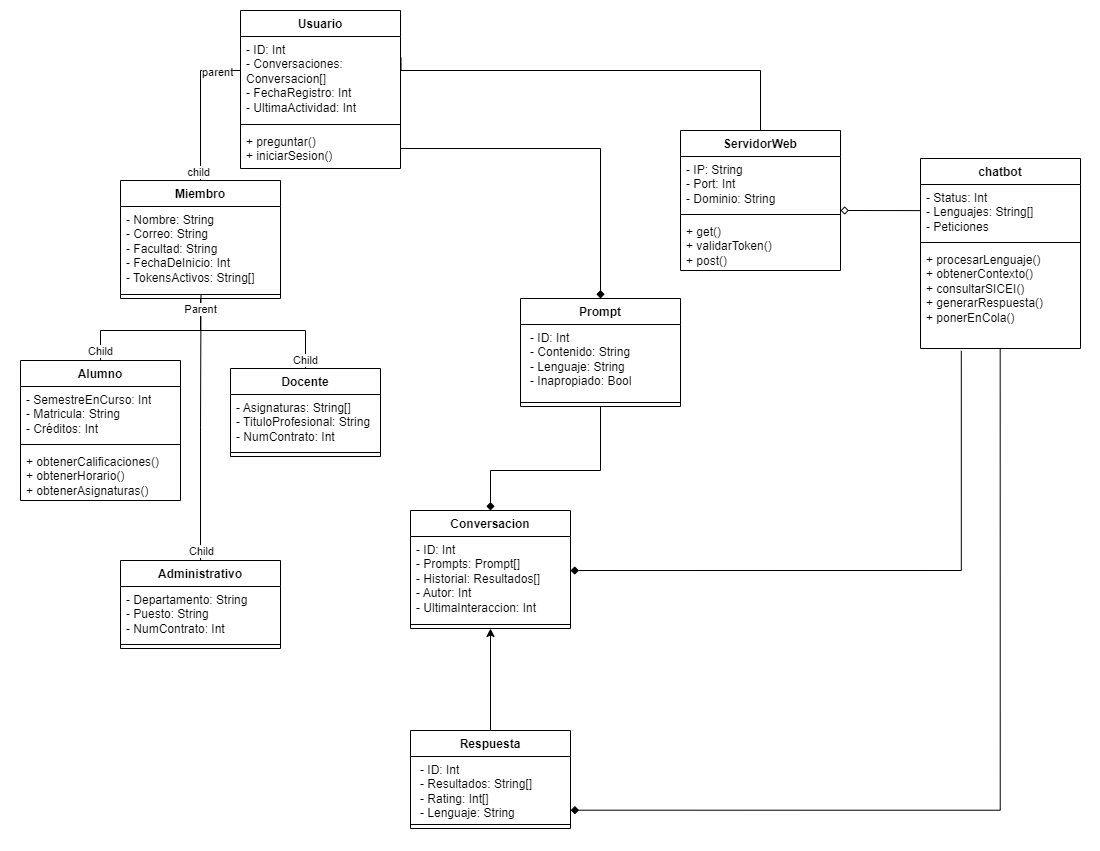

The diagram above was exported from draw.io. Its source (the exported page's mxGraphModel, read from the mxfile embedded in the PNG):
<mxGraphModel dx="1304" dy="760" grid="1" gridSize="10" guides="1" tooltips="1" connect="1" arrows="1" fold="1" page="1" pageScale="1" pageWidth="1100" pageHeight="850" math="0" shadow="0">
  <root>
    <mxCell id="0" />
    <mxCell id="1" parent="0" />
    <mxCell id="qGWCjoWgSx9h2fH8xWv7-16" style="edgeStyle=orthogonalEdgeStyle;rounded=0;orthogonalLoop=1;jettySize=auto;html=1;entryX=0.5;entryY=1;entryDx=0;entryDy=0;strokeColor=default;curved=0;startArrow=none;startFill=0;endArrow=none;endFill=0;" parent="1" source="RIgYpcFcjzrUZQ1iKc-5-1" target="RIgYpcFcjzrUZQ1iKc-5-26" edge="1">
      <mxGeometry relative="1" as="geometry">
        <Array as="points">
          <mxPoint x="100" y="330" />
          <mxPoint x="200" y="330" />
        </Array>
      </mxGeometry>
    </mxCell>
    <mxCell id="qGWCjoWgSx9h2fH8xWv7-22" value="Child" style="edgeLabel;html=1;align=center;verticalAlign=middle;resizable=0;points=[];" parent="qGWCjoWgSx9h2fH8xWv7-16" vertex="1" connectable="0">
      <mxGeometry x="-0.8887" relative="1" as="geometry">
        <mxPoint as="offset" />
      </mxGeometry>
    </mxCell>
    <mxCell id="RIgYpcFcjzrUZQ1iKc-5-1" value="Alumno" style="swimlane;fontStyle=1;align=center;verticalAlign=top;childLayout=stackLayout;horizontal=1;startSize=26;horizontalStack=0;resizeParent=1;resizeParentMax=0;resizeLast=0;collapsible=1;marginBottom=0;whiteSpace=wrap;html=1;strokeColor=default;fillColor=none;" parent="1" vertex="1">
      <mxGeometry x="20" y="360" width="160" height="140" as="geometry">
        <mxRectangle x="120" y="60" width="80" height="30" as="alternateBounds" />
      </mxGeometry>
    </mxCell>
    <mxCell id="RIgYpcFcjzrUZQ1iKc-5-2" value="&lt;div&gt;- SemestreEnCurso: Int&lt;br&gt;&lt;/div&gt;&lt;div&gt;- Matricula: String&lt;br&gt;&lt;/div&gt;&lt;div&gt;&lt;span style=&quot;background-color: initial;&quot;&gt;- Créditos: Int&lt;/span&gt;&lt;/div&gt;" style="text;strokeColor=none;fillColor=none;align=left;verticalAlign=top;spacingLeft=4;spacingRight=4;overflow=hidden;rotatable=0;points=[[0,0.5],[1,0.5]];portConstraint=eastwest;whiteSpace=wrap;html=1;" parent="RIgYpcFcjzrUZQ1iKc-5-1" vertex="1">
      <mxGeometry y="26" width="160" height="54" as="geometry" />
    </mxCell>
    <mxCell id="RIgYpcFcjzrUZQ1iKc-5-3" value="" style="line;strokeWidth=1;fillColor=none;align=left;verticalAlign=middle;spacingTop=-1;spacingLeft=3;spacingRight=3;rotatable=0;labelPosition=right;points=[];portConstraint=eastwest;strokeColor=inherit;" parent="RIgYpcFcjzrUZQ1iKc-5-1" vertex="1">
      <mxGeometry y="80" width="160" height="8" as="geometry" />
    </mxCell>
    <mxCell id="RIgYpcFcjzrUZQ1iKc-5-4" value="&lt;div&gt;+ obtenerCalificaciones()&lt;/div&gt;&lt;div&gt;+ obtenerHorario()&lt;/div&gt;&lt;div&gt;+ obtenerAsignaturas()&lt;br&gt;&lt;div align=&quot;left&quot;&gt;&lt;br&gt;&lt;/div&gt;&lt;/div&gt;" style="text;strokeColor=none;fillColor=none;align=left;verticalAlign=top;spacingLeft=4;spacingRight=4;overflow=hidden;rotatable=0;points=[[0,0.5],[1,0.5]];portConstraint=eastwest;whiteSpace=wrap;html=1;" parent="RIgYpcFcjzrUZQ1iKc-5-1" vertex="1">
      <mxGeometry y="88" width="160" height="52" as="geometry" />
    </mxCell>
    <mxCell id="u4psON2bTHLyP1C6kx5t-7" style="edgeStyle=orthogonalEdgeStyle;rounded=0;orthogonalLoop=1;jettySize=auto;html=1;startArrow=none;startFill=0;endArrow=diamond;endFill=1;exitX=0.255;exitY=1.023;exitDx=0;exitDy=0;entryX=1;entryY=0.405;entryDx=0;entryDy=0;entryPerimeter=0;exitPerimeter=0;" edge="1" parent="1" source="RIgYpcFcjzrUZQ1iKc-5-25" target="u4psON2bTHLyP1C6kx5t-20">
      <mxGeometry relative="1" as="geometry">
        <mxPoint x="730" y="390" as="targetPoint" />
        <Array as="points">
          <mxPoint x="961" y="570" />
        </Array>
      </mxGeometry>
    </mxCell>
    <mxCell id="RIgYpcFcjzrUZQ1iKc-5-22" value="chatbot" style="swimlane;fontStyle=1;align=center;verticalAlign=top;childLayout=stackLayout;horizontal=1;startSize=26;horizontalStack=0;resizeParent=1;resizeParentMax=0;resizeLast=0;collapsible=1;marginBottom=0;whiteSpace=wrap;html=1;" parent="1" vertex="1">
      <mxGeometry x="920" y="158" width="160" height="190" as="geometry" />
    </mxCell>
    <mxCell id="RIgYpcFcjzrUZQ1iKc-5-23" value="&lt;div&gt;- Status: Int&lt;br&gt;&lt;/div&gt;&lt;div&gt;- Lenguajes: String[]&lt;/div&gt;&lt;div&gt;- Peticiones&lt;/div&gt;" style="text;strokeColor=none;fillColor=none;align=left;verticalAlign=top;spacingLeft=4;spacingRight=4;overflow=hidden;rotatable=0;points=[[0,0.5],[1,0.5]];portConstraint=eastwest;whiteSpace=wrap;html=1;" parent="RIgYpcFcjzrUZQ1iKc-5-22" vertex="1">
      <mxGeometry y="26" width="160" height="54" as="geometry" />
    </mxCell>
    <mxCell id="RIgYpcFcjzrUZQ1iKc-5-24" value="" style="line;strokeWidth=1;fillColor=none;align=left;verticalAlign=middle;spacingTop=-1;spacingLeft=3;spacingRight=3;rotatable=0;labelPosition=right;points=[];portConstraint=eastwest;strokeColor=inherit;" parent="RIgYpcFcjzrUZQ1iKc-5-22" vertex="1">
      <mxGeometry y="80" width="160" height="8" as="geometry" />
    </mxCell>
    <mxCell id="RIgYpcFcjzrUZQ1iKc-5-25" value="&lt;div&gt;+ procesarLenguaje()&lt;/div&gt;&lt;div&gt;+ obtenerContexto()&lt;/div&gt;&lt;div&gt;+ consultarSICEI()&lt;br&gt;&lt;/div&gt;&lt;div&gt;+ generarRespuesta()&lt;/div&gt;&lt;div&gt;&lt;span style=&quot;background-color: initial;&quot;&gt;+ ponerEnCola()&lt;/span&gt;&lt;/div&gt;" style="text;strokeColor=none;fillColor=none;align=left;verticalAlign=top;spacingLeft=4;spacingRight=4;overflow=hidden;rotatable=0;points=[[0,0.5],[1,0.5]];portConstraint=eastwest;whiteSpace=wrap;html=1;" parent="RIgYpcFcjzrUZQ1iKc-5-22" vertex="1">
      <mxGeometry y="88" width="160" height="102" as="geometry" />
    </mxCell>
    <mxCell id="RIgYpcFcjzrUZQ1iKc-5-26" value="Miembro" style="swimlane;fontStyle=1;align=center;verticalAlign=top;childLayout=stackLayout;horizontal=1;startSize=26;horizontalStack=0;resizeParent=1;resizeParentMax=0;resizeLast=0;collapsible=1;marginBottom=0;whiteSpace=wrap;html=1;" parent="1" vertex="1">
      <mxGeometry x="120" y="180" width="160" height="118" as="geometry" />
    </mxCell>
    <mxCell id="RIgYpcFcjzrUZQ1iKc-5-27" value="&lt;div&gt;- Nombre: String&lt;br&gt;&lt;/div&gt;&lt;div&gt;&lt;div&gt;- Correo: String&lt;/div&gt;&lt;/div&gt;&lt;div&gt;- Facultad: String&lt;/div&gt;&lt;div&gt;- FechaDeInicio: Int&lt;/div&gt;&lt;div&gt;- TokensActivos: String[]&lt;/div&gt;" style="text;strokeColor=none;fillColor=none;align=left;verticalAlign=top;spacingLeft=4;spacingRight=4;overflow=hidden;rotatable=0;points=[[0,0.5],[1,0.5]];portConstraint=eastwest;whiteSpace=wrap;html=1;" parent="RIgYpcFcjzrUZQ1iKc-5-26" vertex="1">
      <mxGeometry y="26" width="160" height="84" as="geometry" />
    </mxCell>
    <mxCell id="RIgYpcFcjzrUZQ1iKc-5-28" value="" style="line;strokeWidth=1;fillColor=none;align=left;verticalAlign=middle;spacingTop=-1;spacingLeft=3;spacingRight=3;rotatable=0;labelPosition=right;points=[];portConstraint=eastwest;strokeColor=inherit;" parent="RIgYpcFcjzrUZQ1iKc-5-26" vertex="1">
      <mxGeometry y="110" width="160" height="8" as="geometry" />
    </mxCell>
    <mxCell id="RIgYpcFcjzrUZQ1iKc-5-30" value="Usuario" style="swimlane;fontStyle=1;align=center;verticalAlign=top;childLayout=stackLayout;horizontal=1;startSize=26;horizontalStack=0;resizeParent=1;resizeParentMax=0;resizeLast=0;collapsible=1;marginBottom=0;whiteSpace=wrap;html=1;" parent="1" vertex="1">
      <mxGeometry x="240" y="10" width="160" height="158" as="geometry" />
    </mxCell>
    <mxCell id="RIgYpcFcjzrUZQ1iKc-5-31" value="&lt;div&gt;&lt;span style=&quot;background-color: initial;&quot;&gt;- ID: Int&lt;/span&gt;&lt;/div&gt;&lt;div&gt;&lt;span style=&quot;background-color: initial;&quot;&gt;- Conversaciones: Conversacion[]&lt;/span&gt;&lt;br&gt;&lt;/div&gt;&lt;div&gt;- FechaRegistro: Int&lt;/div&gt;&lt;div&gt;- UltimaActividad: Int&lt;/div&gt;" style="text;strokeColor=none;fillColor=none;align=left;verticalAlign=top;spacingLeft=4;spacingRight=4;overflow=hidden;rotatable=0;points=[[0,0.5],[1,0.5]];portConstraint=eastwest;whiteSpace=wrap;html=1;" parent="RIgYpcFcjzrUZQ1iKc-5-30" vertex="1">
      <mxGeometry y="26" width="160" height="84" as="geometry" />
    </mxCell>
    <mxCell id="RIgYpcFcjzrUZQ1iKc-5-32" value="" style="line;strokeWidth=1;fillColor=none;align=left;verticalAlign=middle;spacingTop=-1;spacingLeft=3;spacingRight=3;rotatable=0;labelPosition=right;points=[];portConstraint=eastwest;strokeColor=inherit;" parent="RIgYpcFcjzrUZQ1iKc-5-30" vertex="1">
      <mxGeometry y="110" width="160" height="8" as="geometry" />
    </mxCell>
    <mxCell id="RIgYpcFcjzrUZQ1iKc-5-66" value="" style="endArrow=none;html=1;edgeStyle=orthogonalEdgeStyle;rounded=0;entryX=0.5;entryY=0;entryDx=0;entryDy=0;" parent="RIgYpcFcjzrUZQ1iKc-5-30" target="RIgYpcFcjzrUZQ1iKc-5-26" edge="1">
      <mxGeometry relative="1" as="geometry">
        <mxPoint y="60" as="sourcePoint" />
        <mxPoint x="160" y="60" as="targetPoint" />
        <Array as="points">
          <mxPoint x="-40" y="60" />
        </Array>
      </mxGeometry>
    </mxCell>
    <mxCell id="RIgYpcFcjzrUZQ1iKc-5-67" value="parent" style="edgeLabel;resizable=0;html=1;align=left;verticalAlign=bottom;" parent="RIgYpcFcjzrUZQ1iKc-5-66" connectable="0" vertex="1">
      <mxGeometry x="-1" relative="1" as="geometry">
        <mxPoint x="-40" y="10" as="offset" />
      </mxGeometry>
    </mxCell>
    <mxCell id="RIgYpcFcjzrUZQ1iKc-5-68" value="child" style="edgeLabel;resizable=0;html=1;align=right;verticalAlign=bottom;" parent="RIgYpcFcjzrUZQ1iKc-5-66" connectable="0" vertex="1">
      <mxGeometry x="1" relative="1" as="geometry">
        <mxPoint x="10" as="offset" />
      </mxGeometry>
    </mxCell>
    <mxCell id="RIgYpcFcjzrUZQ1iKc-5-33" value="&lt;div&gt;+ preguntar()&lt;/div&gt;&lt;div&gt;+ iniciarSesion()&lt;br&gt;&lt;/div&gt;" style="text;strokeColor=none;fillColor=none;align=left;verticalAlign=top;spacingLeft=4;spacingRight=4;overflow=hidden;rotatable=0;points=[[0,0.5],[1,0.5]];portConstraint=eastwest;whiteSpace=wrap;html=1;" parent="RIgYpcFcjzrUZQ1iKc-5-30" vertex="1">
      <mxGeometry y="118" width="160" height="40" as="geometry" />
    </mxCell>
    <mxCell id="RIgYpcFcjzrUZQ1iKc-5-49" value="Administrativo" style="swimlane;fontStyle=1;align=center;verticalAlign=top;childLayout=stackLayout;horizontal=1;startSize=26;horizontalStack=0;resizeParent=1;resizeParentMax=0;resizeLast=0;collapsible=1;marginBottom=0;whiteSpace=wrap;html=1;" parent="1" vertex="1">
      <mxGeometry x="120" y="560" width="160" height="88" as="geometry">
        <mxRectangle x="120" y="560" width="120" height="30" as="alternateBounds" />
      </mxGeometry>
    </mxCell>
    <mxCell id="RIgYpcFcjzrUZQ1iKc-5-50" value="&lt;div&gt;- Departamento: String&lt;br&gt;&lt;/div&gt;&lt;div&gt;- Puesto: String&lt;/div&gt;&lt;div&gt;- NumContrato: Int&lt;br&gt;&lt;/div&gt;" style="text;strokeColor=none;fillColor=none;align=left;verticalAlign=top;spacingLeft=4;spacingRight=4;overflow=hidden;rotatable=0;points=[[0,0.5],[1,0.5]];portConstraint=eastwest;whiteSpace=wrap;html=1;" parent="RIgYpcFcjzrUZQ1iKc-5-49" vertex="1">
      <mxGeometry y="26" width="160" height="54" as="geometry" />
    </mxCell>
    <mxCell id="RIgYpcFcjzrUZQ1iKc-5-51" value="" style="line;strokeWidth=1;fillColor=none;align=left;verticalAlign=middle;spacingTop=-1;spacingLeft=3;spacingRight=3;rotatable=0;labelPosition=right;points=[];portConstraint=eastwest;strokeColor=inherit;" parent="RIgYpcFcjzrUZQ1iKc-5-49" vertex="1">
      <mxGeometry y="80" width="160" height="8" as="geometry" />
    </mxCell>
    <mxCell id="qGWCjoWgSx9h2fH8xWv7-17" style="edgeStyle=orthogonalEdgeStyle;rounded=0;orthogonalLoop=1;jettySize=auto;html=1;entryX=0.5;entryY=1;entryDx=0;entryDy=0;endArrow=none;endFill=0;" parent="1" source="RIgYpcFcjzrUZQ1iKc-5-55" target="RIgYpcFcjzrUZQ1iKc-5-26" edge="1">
      <mxGeometry relative="1" as="geometry">
        <Array as="points">
          <mxPoint x="305" y="330" />
          <mxPoint x="200" y="330" />
        </Array>
      </mxGeometry>
    </mxCell>
    <mxCell id="qGWCjoWgSx9h2fH8xWv7-21" value="Child" style="edgeLabel;html=1;align=center;verticalAlign=middle;resizable=0;points=[];" parent="qGWCjoWgSx9h2fH8xWv7-17" vertex="1" connectable="0">
      <mxGeometry x="-0.9027" relative="1" as="geometry">
        <mxPoint as="offset" />
      </mxGeometry>
    </mxCell>
    <mxCell id="RIgYpcFcjzrUZQ1iKc-5-55" value="Docente" style="swimlane;fontStyle=1;align=center;verticalAlign=top;childLayout=stackLayout;horizontal=1;startSize=26;horizontalStack=0;resizeParent=1;resizeParentMax=0;resizeLast=0;collapsible=1;marginBottom=0;whiteSpace=wrap;html=1;" parent="1" vertex="1">
      <mxGeometry x="230" y="368" width="150" height="88" as="geometry" />
    </mxCell>
    <mxCell id="RIgYpcFcjzrUZQ1iKc-5-56" value="&lt;div&gt;- Asignaturas: String[]&lt;br&gt;&lt;/div&gt;&lt;div&gt;- TituloProfesional: String&lt;/div&gt;&lt;div&gt;- NumContrato: Int&lt;br&gt;&lt;/div&gt;" style="text;strokeColor=none;fillColor=none;align=left;verticalAlign=top;spacingLeft=4;spacingRight=4;overflow=hidden;rotatable=0;points=[[0,0.5],[1,0.5]];portConstraint=eastwest;whiteSpace=wrap;html=1;" parent="RIgYpcFcjzrUZQ1iKc-5-55" vertex="1">
      <mxGeometry y="26" width="150" height="54" as="geometry" />
    </mxCell>
    <mxCell id="RIgYpcFcjzrUZQ1iKc-5-57" value="" style="line;strokeWidth=1;fillColor=none;align=left;verticalAlign=middle;spacingTop=-1;spacingLeft=3;spacingRight=3;rotatable=0;labelPosition=right;points=[];portConstraint=eastwest;strokeColor=inherit;" parent="RIgYpcFcjzrUZQ1iKc-5-55" vertex="1">
      <mxGeometry y="80" width="150" height="8" as="geometry" />
    </mxCell>
    <mxCell id="qGWCjoWgSx9h2fH8xWv7-19" style="edgeStyle=orthogonalEdgeStyle;rounded=0;orthogonalLoop=1;jettySize=auto;html=1;entryX=0.503;entryY=0.992;entryDx=0;entryDy=0;entryPerimeter=0;endArrow=none;endFill=0;" parent="1" source="RIgYpcFcjzrUZQ1iKc-5-49" edge="1">
      <mxGeometry relative="1" as="geometry">
        <mxPoint x="200.48000000000002" y="293.79200000000003" as="targetPoint" />
        <Array as="points" />
      </mxGeometry>
    </mxCell>
    <mxCell id="qGWCjoWgSx9h2fH8xWv7-20" value="Parent" style="edgeLabel;html=1;align=center;verticalAlign=middle;resizable=0;points=[];" parent="qGWCjoWgSx9h2fH8xWv7-19" vertex="1" connectable="0">
      <mxGeometry x="0.8904" y="1" relative="1" as="geometry">
        <mxPoint as="offset" />
      </mxGeometry>
    </mxCell>
    <mxCell id="qGWCjoWgSx9h2fH8xWv7-23" value="Child" style="edgeLabel;html=1;align=center;verticalAlign=middle;resizable=0;points=[];" parent="qGWCjoWgSx9h2fH8xWv7-19" vertex="1" connectable="0">
      <mxGeometry x="-0.933" y="-1" relative="1" as="geometry">
        <mxPoint as="offset" />
      </mxGeometry>
    </mxCell>
    <mxCell id="qGWCjoWgSx9h2fH8xWv7-26" value="ServidorWeb" style="swimlane;fontStyle=1;align=center;verticalAlign=top;childLayout=stackLayout;horizontal=1;startSize=26;horizontalStack=0;resizeParent=1;resizeParentMax=0;resizeLast=0;collapsible=1;marginBottom=0;whiteSpace=wrap;html=1;" parent="1" vertex="1">
      <mxGeometry x="680" y="130" width="160" height="140" as="geometry" />
    </mxCell>
    <mxCell id="qGWCjoWgSx9h2fH8xWv7-27" value="&lt;div&gt;- IP: String&lt;/div&gt;&lt;div&gt;- Port: Int&lt;/div&gt;&lt;div&gt;- Dominio: String&lt;br&gt;&lt;/div&gt;" style="text;strokeColor=none;fillColor=none;align=left;verticalAlign=top;spacingLeft=4;spacingRight=4;overflow=hidden;rotatable=0;points=[[0,0.5],[1,0.5]];portConstraint=eastwest;whiteSpace=wrap;html=1;" parent="qGWCjoWgSx9h2fH8xWv7-26" vertex="1">
      <mxGeometry y="26" width="160" height="54" as="geometry" />
    </mxCell>
    <mxCell id="qGWCjoWgSx9h2fH8xWv7-28" value="" style="line;strokeWidth=1;fillColor=none;align=left;verticalAlign=middle;spacingTop=-1;spacingLeft=3;spacingRight=3;rotatable=0;labelPosition=right;points=[];portConstraint=eastwest;strokeColor=inherit;" parent="qGWCjoWgSx9h2fH8xWv7-26" vertex="1">
      <mxGeometry y="80" width="160" height="8" as="geometry" />
    </mxCell>
    <mxCell id="qGWCjoWgSx9h2fH8xWv7-29" value="&lt;div&gt;+ get()&lt;/div&gt;&lt;div&gt;+ validarToken()&lt;/div&gt;&lt;div&gt;+ post()&lt;/div&gt;" style="text;strokeColor=none;fillColor=none;align=left;verticalAlign=top;spacingLeft=4;spacingRight=4;overflow=hidden;rotatable=0;points=[[0,0.5],[1,0.5]];portConstraint=eastwest;whiteSpace=wrap;html=1;" parent="qGWCjoWgSx9h2fH8xWv7-26" vertex="1">
      <mxGeometry y="88" width="160" height="52" as="geometry" />
    </mxCell>
    <mxCell id="u4psON2bTHLyP1C6kx5t-10" style="edgeStyle=orthogonalEdgeStyle;rounded=0;orthogonalLoop=1;jettySize=auto;html=1;exitX=0.5;exitY=0;exitDx=0;exitDy=0;entryX=0.5;entryY=1;entryDx=0;entryDy=0;" edge="1" parent="1" source="u4psON2bTHLyP1C6kx5t-23" target="u4psON2bTHLyP1C6kx5t-19">
      <mxGeometry relative="1" as="geometry">
        <mxPoint x="640" y="510" as="sourcePoint" />
        <mxPoint x="640" y="430" as="targetPoint" />
        <Array as="points" />
      </mxGeometry>
    </mxCell>
    <mxCell id="u4psON2bTHLyP1C6kx5t-9" style="edgeStyle=orthogonalEdgeStyle;rounded=0;orthogonalLoop=1;jettySize=auto;html=1;entryX=0.5;entryY=0;entryDx=0;entryDy=0;endArrow=diamond;endFill=1;exitX=0.5;exitY=1;exitDx=0;exitDy=0;" edge="1" parent="1" source="u4psON2bTHLyP1C6kx5t-15" target="u4psON2bTHLyP1C6kx5t-19">
      <mxGeometry relative="1" as="geometry">
        <mxPoint x="640" y="320" as="targetPoint" />
        <Array as="points">
          <mxPoint x="600" y="470" />
          <mxPoint x="490" y="470" />
        </Array>
      </mxGeometry>
    </mxCell>
    <mxCell id="50XI0KRyWgF4t9YeX25U-4" style="edgeStyle=orthogonalEdgeStyle;rounded=0;orthogonalLoop=1;jettySize=auto;html=1;entryX=0.5;entryY=0;entryDx=0;entryDy=0;endArrow=diamond;endFill=1;exitX=1;exitY=0.5;exitDx=0;exitDy=0;" parent="1" source="RIgYpcFcjzrUZQ1iKc-5-33" target="u4psON2bTHLyP1C6kx5t-15" edge="1">
      <mxGeometry relative="1" as="geometry">
        <mxPoint x="570.0000000000001" y="228" as="targetPoint" />
        <Array as="points">
          <mxPoint x="600" y="148" />
        </Array>
        <mxPoint x="400" y="151" as="sourcePoint" />
      </mxGeometry>
    </mxCell>
    <mxCell id="50XI0KRyWgF4t9YeX25U-13" style="edgeStyle=orthogonalEdgeStyle;rounded=0;orthogonalLoop=1;jettySize=auto;html=1;entryX=0.5;entryY=0;entryDx=0;entryDy=0;endArrow=none;endFill=0;exitX=1.003;exitY=0.252;exitDx=0;exitDy=0;exitPerimeter=0;" parent="1" source="RIgYpcFcjzrUZQ1iKc-5-31" target="qGWCjoWgSx9h2fH8xWv7-26" edge="1">
      <mxGeometry relative="1" as="geometry">
        <Array as="points">
          <mxPoint x="760" y="70" />
        </Array>
      </mxGeometry>
    </mxCell>
    <mxCell id="u4psON2bTHLyP1C6kx5t-3" style="edgeStyle=orthogonalEdgeStyle;rounded=0;orthogonalLoop=1;jettySize=auto;html=1;startArrow=none;startFill=0;endArrow=diamond;endFill=1;exitX=0.498;exitY=1.001;exitDx=0;exitDy=0;exitPerimeter=0;entryX=1.001;entryY=0.839;entryDx=0;entryDy=0;entryPerimeter=0;" edge="1" parent="1" source="RIgYpcFcjzrUZQ1iKc-5-25" target="u4psON2bTHLyP1C6kx5t-24">
      <mxGeometry relative="1" as="geometry">
        <mxPoint x="720" y="554.9999999999999" as="targetPoint" />
        <Array as="points">
          <mxPoint x="1000" y="810" />
        </Array>
      </mxGeometry>
    </mxCell>
    <mxCell id="u4psON2bTHLyP1C6kx5t-8" style="edgeStyle=orthogonalEdgeStyle;rounded=0;orthogonalLoop=1;jettySize=auto;html=1;entryX=0;entryY=0.483;entryDx=0;entryDy=0;endArrow=none;endFill=0;startArrow=diamond;startFill=0;entryPerimeter=0;" edge="1" parent="1" target="RIgYpcFcjzrUZQ1iKc-5-23">
      <mxGeometry relative="1" as="geometry">
        <mxPoint x="840" y="210" as="sourcePoint" />
        <Array as="points">
          <mxPoint x="920" y="210" />
        </Array>
      </mxGeometry>
    </mxCell>
    <mxCell id="u4psON2bTHLyP1C6kx5t-15" value="Prompt" style="swimlane;fontStyle=1;align=center;verticalAlign=top;childLayout=stackLayout;horizontal=1;startSize=26;horizontalStack=0;resizeParent=1;resizeParentMax=0;resizeLast=0;collapsible=1;marginBottom=0;whiteSpace=wrap;html=1;" vertex="1" parent="1">
      <mxGeometry x="520" y="298" width="160" height="108" as="geometry" />
    </mxCell>
    <mxCell id="u4psON2bTHLyP1C6kx5t-16" value="&lt;p style=&quot;margin: 0px 0px 0px 4px;&quot;&gt;&lt;span style=&quot;background-color: initial;&quot;&gt;- ID: Int&lt;/span&gt;&lt;/p&gt;&lt;p style=&quot;margin: 0px 0px 0px 4px;&quot;&gt;&lt;span style=&quot;background-color: initial;&quot;&gt;- Contenido: String&lt;/span&gt;&lt;br&gt;&lt;/p&gt;&lt;p style=&quot;margin: 0px 0px 0px 4px;&quot;&gt;- Lenguaje: String&lt;/p&gt;&lt;p style=&quot;margin: 0px 0px 0px 4px;&quot;&gt;- Inapropiado: Bool&lt;/p&gt;" style="text;strokeColor=none;fillColor=none;align=left;verticalAlign=top;spacingLeft=4;spacingRight=4;overflow=hidden;rotatable=0;points=[[0,0.5],[1,0.5]];portConstraint=eastwest;whiteSpace=wrap;html=1;" vertex="1" parent="u4psON2bTHLyP1C6kx5t-15">
      <mxGeometry y="26" width="160" height="74" as="geometry" />
    </mxCell>
    <mxCell id="u4psON2bTHLyP1C6kx5t-17" value="" style="line;strokeWidth=1;fillColor=none;align=left;verticalAlign=middle;spacingTop=-1;spacingLeft=3;spacingRight=3;rotatable=0;labelPosition=right;points=[];portConstraint=eastwest;strokeColor=inherit;" vertex="1" parent="u4psON2bTHLyP1C6kx5t-15">
      <mxGeometry y="100" width="160" height="8" as="geometry" />
    </mxCell>
    <mxCell id="u4psON2bTHLyP1C6kx5t-19" value="Conversacion" style="swimlane;fontStyle=1;align=center;verticalAlign=top;childLayout=stackLayout;horizontal=1;startSize=26;horizontalStack=0;resizeParent=1;resizeParentMax=0;resizeLast=0;collapsible=1;marginBottom=0;whiteSpace=wrap;html=1;" vertex="1" parent="1">
      <mxGeometry x="410" y="510" width="160" height="118" as="geometry" />
    </mxCell>
    <mxCell id="u4psON2bTHLyP1C6kx5t-20" value="&lt;div&gt;- ID: Int&lt;br&gt;&lt;/div&gt;&lt;div&gt;- Prompts: Prompt[]&lt;br&gt;&lt;/div&gt;&lt;div&gt;- Historial: Resultados[]&lt;/div&gt;&lt;div&gt;- Autor: Int&lt;/div&gt;&lt;div&gt;- UltimaInteraccion: Int&lt;/div&gt;" style="text;strokeColor=none;fillColor=none;align=left;verticalAlign=top;spacingLeft=4;spacingRight=4;overflow=hidden;rotatable=0;points=[[0,0.5],[1,0.5]];portConstraint=eastwest;whiteSpace=wrap;html=1;" vertex="1" parent="u4psON2bTHLyP1C6kx5t-19">
      <mxGeometry y="26" width="160" height="84" as="geometry" />
    </mxCell>
    <mxCell id="u4psON2bTHLyP1C6kx5t-21" value="" style="line;strokeWidth=1;fillColor=none;align=left;verticalAlign=middle;spacingTop=-1;spacingLeft=3;spacingRight=3;rotatable=0;labelPosition=right;points=[];portConstraint=eastwest;strokeColor=inherit;" vertex="1" parent="u4psON2bTHLyP1C6kx5t-19">
      <mxGeometry y="110" width="160" height="8" as="geometry" />
    </mxCell>
    <mxCell id="u4psON2bTHLyP1C6kx5t-23" value="Respuesta" style="swimlane;fontStyle=1;align=center;verticalAlign=top;childLayout=stackLayout;horizontal=1;startSize=26;horizontalStack=0;resizeParent=1;resizeParentMax=0;resizeLast=0;collapsible=1;marginBottom=0;whiteSpace=wrap;html=1;" vertex="1" parent="1">
      <mxGeometry x="410" y="730" width="160" height="98" as="geometry" />
    </mxCell>
    <mxCell id="u4psON2bTHLyP1C6kx5t-24" value="&lt;p style=&quot;margin: 0px 0px 0px 4px;&quot;&gt;- ID: Int&lt;/p&gt;&lt;p style=&quot;margin: 0px 0px 0px 4px;&quot;&gt;- Resultados: String[]&lt;/p&gt;&lt;p style=&quot;margin: 0px 0px 0px 4px;&quot;&gt;- Rating: Int[]&lt;br&gt;&lt;/p&gt;&lt;p style=&quot;margin: 0px 0px 0px 4px;&quot;&gt;- Lenguaje: String&lt;/p&gt;" style="text;strokeColor=none;fillColor=none;align=left;verticalAlign=top;spacingLeft=4;spacingRight=4;overflow=hidden;rotatable=0;points=[[0,0.5],[1,0.5]];portConstraint=eastwest;whiteSpace=wrap;html=1;" vertex="1" parent="u4psON2bTHLyP1C6kx5t-23">
      <mxGeometry y="26" width="160" height="64" as="geometry" />
    </mxCell>
    <mxCell id="u4psON2bTHLyP1C6kx5t-25" value="" style="line;strokeWidth=1;fillColor=none;align=left;verticalAlign=middle;spacingTop=-1;spacingLeft=3;spacingRight=3;rotatable=0;labelPosition=right;points=[];portConstraint=eastwest;strokeColor=inherit;" vertex="1" parent="u4psON2bTHLyP1C6kx5t-23">
      <mxGeometry y="90" width="160" height="8" as="geometry" />
    </mxCell>
  </root>
</mxGraphModel>